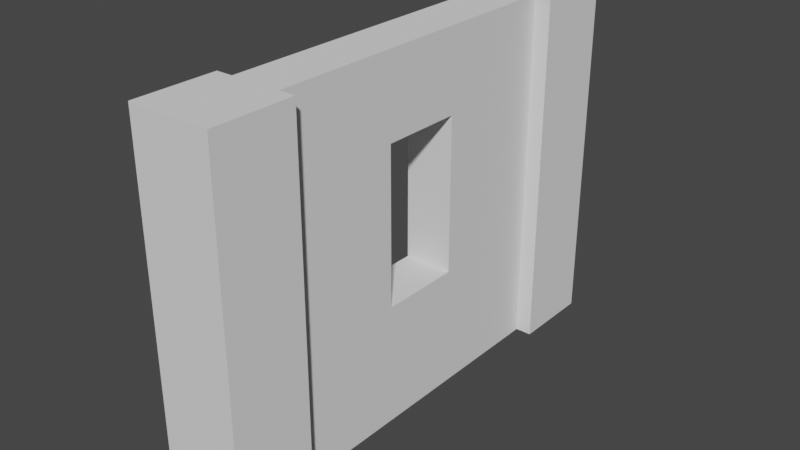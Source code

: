 # Source: Stone_Square_Window.blend  (saved by Blender 3.0.42; exported with 4.5.12 LTS)
import bpy
from mathutils import Matrix  # noqa: F401  (used for matrix-valued properties, if any)

bpy.ops.wm.read_factory_settings(use_empty=True)
scene = bpy.context.scene
scene.name = 'Scene'

# ---- collections
col_collection = bpy.data.collections.new('Collection'); scene.collection.children.link(col_collection)

# ---- world
world_world = bpy.data.worlds.new('World'); scene.world = world_world
world_world.use_nodes = True; world_world.node_tree.nodes.clear()
_N = world_world.node_tree.nodes; _L = world_world.node_tree.links
n0 = _N.new('ShaderNodeOutputWorld'); n0.name = 'World Output'; n0.location = (300, 300)
n1 = _N.new('ShaderNodeBackground'); n1.name = 'Background'; n1.location = (10, 300)
n1.inputs[0].default_value = (0.05088, 0.05088, 0.05088, 1.0)
_L.new(n1.outputs[0], n0.inputs[0])
n0.is_active_output = True
world_world.color = (0.05088, 0.05088, 0.05088)
world_world.use_sun_shadow = False
world_world.sun_shadow_jitter_overblur = 0.0

# ---- meshes
me_grey_window_square_01 = bpy.data.meshes.new('Grey_Window_Square_01')
me_grey_window_square_01.from_pydata([(0.5, 2.2, 0.0), (0.5, 2.2, -0.5), (0.4, 2.2, -0.5), (0.1, 2.2, -0.5), (0.0, 2.2, -0.5), (0.0, 2.2, 0.0), (0.5, 0.0, 0.0), (0.5, 0.0, -0.5), (0.0, 0.0, -0.5), (0.1, 0.0, -0.5), (0.4, 0.0, -0.5), (0.0, 0.0, 0.0), (0.1, 1.705, -1.248), (0.1, 2.2, -2.5), (0.4, 2.2, -2.5), (0.0, 2.2, -3.0), (0.0, 2.2, -2.5), (0.5, 2.2, -2.5), (0.5, 2.2, -3.0), (0.0, 0.0, -3.0), (0.0, 0.0, -2.5), (0.5, 0.0, -2.5), (0.4, 0.0, -2.5), (0.1, 0.0, -2.5), (0.5, 0.0, -3.0), (0.4, 1.705, -1.752), (0.4, 1.705, -1.248), (0.4, 0.7477, -1.248), (0.1, 0.7477, -1.248), (0.1, 1.705, -1.752), (0.1, 0.7477, -1.752), (0.4, 0.7477, -1.752)], [], [(0, 1, 2, 3, 4, 5), (6, 7, 1, 0), (8, 9, 10, 7, 6, 11), (8, 4, 3, 9), (5, 4, 8, 11), (11, 6, 0, 5), (3, 12, 9), (12, 3, 13), (14, 13, 3, 2), (15, 16, 13, 14, 17, 18), (19, 20, 16, 15), (21, 22, 23, 20, 19, 24), (21, 17, 14, 22), (18, 17, 21, 24), (24, 19, 15, 18), (14, 25, 22), (14, 26, 25), (2, 26, 14), (26, 2, 27), (10, 27, 2), (27, 10, 22), (9, 23, 22, 10), (9, 28, 23), (28, 9, 12), (12, 26, 27, 28), (12, 29, 25, 26), (12, 13, 29), (29, 13, 30), (23, 30, 13), (23, 28, 30), (27, 31, 30, 28), (27, 22, 31), (31, 22, 25), (31, 25, 29, 30), (16, 20, 23, 13), (1, 7, 10, 2)])
me_grey_window_square_01.polygons.foreach_set('use_smooth', [True] * 36)
me_grey_window_square_01.polygons.foreach_set('material_index', [0, 0, 0, 0, 0, 0, 1, 1, 1, 0, 0, 0, 0, 0, 0, 1, 1, 1, 1, 1, 1, 1, 1, 1, 1, 1, 1, 1, 1, 1, 1, 1, 1, 1, 0, 0])
_k = set([(0, 1), (0, 5), (0, 6), (1, 2), (1, 7), (2, 10), (2, 14), (3, 4), (3, 9), (3, 13), (4, 5), (4, 8), (5, 11), (6, 7), (6, 11), (7, 10), (8, 9), (8, 11), (9, 23), (10, 22), (12, 26), (12, 28), (12, 29), (13, 16), (13, 23), (14, 17), (14, 22), (15, 16), (15, 18), (15, 19), (16, 20), (17, 18), (17, 21), (18, 24), (19, 20), (19, 24), (20, 23), (21, 22), (21, 24), (25, 26), (25, 29), (25, 31), (26, 27), (27, 28), (27, 31), (28, 30), (29, 30), (30, 31)])
me_grey_window_square_01.attributes.new('sharp_edge', 'BOOLEAN', 'EDGE').data.foreach_set('value', [ (min(e.vertices), max(e.vertices)) in _k for e in me_grey_window_square_01.edges])
_uv = me_grey_window_square_01.uv_layers.new(name='UVMap')
_uv.uv.foreach_set('vector', [0.1319, 0.5477, 0.1319, 0.539, 0.1337, 0.539, 0.1389, 0.539, 0.1406, 0.539, 0.1406, 0.5477, 0.1406, 0.5477, 0.1319, 0.5477, 0.1319, 0.5095, 0.1406, 0.5095, 0.1406, 0.539, 0.1424, 0.539, 0.1476, 0.539, 0.1493, 0.539, 0.1493, 0.5477, 0.1406, 0.5477, 0.1406, 0.5477, 0.1406, 0.5095, 0.1424, 0.5095, 0.1424, 0.5477, 0.1406, 0.5095, 0.1493, 0.5095, 0.1493, 0.5477, 0.1406, 0.5477, 0.1406, 0.5477, 0.1319, 0.5477, 0.1319, 0.5095, 0.1406, 0.5095, 0.1388, 0.8577, 0.1476, 0.8636, 0.1388, 0.8838, 0.1476, 0.8636, 0.1388, 0.8577, 0.1625, 0.8577, 0.1281, 0.8541, 0.1316, 0.8541, 0.1316, 0.8779, 0.1281, 0.8779, 0.1406, 0.4956, 0.1406, 0.5043, 0.1389, 0.5043, 0.1337, 0.5043, 0.1319, 0.5043, 0.1319, 0.4956, 0.1927, 0.5477, 0.1841, 0.5477, 0.1841, 0.5095, 0.1927, 0.5095, 0.1493, 0.5043, 0.1476, 0.5043, 0.1424, 0.5043, 0.1406, 0.5043, 0.1406, 0.4956, 0.1493, 0.4956, 0.1319, 0.5477, 0.1319, 0.5095, 0.1337, 0.5095, 0.1337, 0.5477, 0.08851, 0.5095, 0.09719, 0.5095, 0.09719, 0.5477, 0.08851, 0.5477, 0.1493, 0.5477, 0.1406, 0.5477, 0.1406, 0.5095, 0.1493, 0.5095, 0.1031, 0.8577, 0.112, 0.8636, 0.1031, 0.8838, 0.1031, 0.8577, 0.118, 0.8636, 0.112, 0.8636, 0.1269, 0.8577, 0.118, 0.8636, 0.1031, 0.8577, 0.118, 0.8636, 0.1269, 0.8577, 0.118, 0.8749, 0.1269, 0.8838, 0.118, 0.8749, 0.1269, 0.8577, 0.118, 0.8749, 0.1269, 0.8838, 0.1031, 0.8838, 0.134, 0.8779, 0.134, 0.8541, 0.1376, 0.8541, 0.1376, 0.8779, 0.1388, 0.8838, 0.1476, 0.8749, 0.1625, 0.8838, 0.1476, 0.8749, 0.1388, 0.8838, 0.1476, 0.8636, 0.134, 0.8636, 0.1376, 0.8636, 0.1376, 0.8749, 0.134, 0.8749, 0.134, 0.869, 0.134, 0.863, 0.1376, 0.863, 0.1376, 0.869, 0.1476, 0.8636, 0.1625, 0.8577, 0.1536, 0.8636, 0.1536, 0.8636, 0.1625, 0.8577, 0.1536, 0.8749, 0.1625, 0.8838, 0.1536, 0.8749, 0.1625, 0.8577, 0.1625, 0.8838, 0.1476, 0.8749, 0.1536, 0.8749, 0.1281, 0.869, 0.1281, 0.863, 0.1316, 0.863, 0.1316, 0.869, 0.118, 0.8749, 0.1031, 0.8838, 0.112, 0.8749, 0.112, 0.8749, 0.1031, 0.8838, 0.112, 0.8636, 0.1281, 0.8749, 0.1281, 0.8636, 0.1316, 0.8636, 0.1316, 0.8749, 0.1406, 0.5095, 0.1406, 0.5477, 0.1389, 0.5477, 0.1389, 0.5095, 0.1493, 0.5095, 0.1493, 0.5477, 0.1476, 0.5477, 0.1476, 0.5095])
me_grey_window_square_01.materials.append(None)
me_grey_window_square_01.materials.append(None)
me_grey_window_square_01.use_remesh_fix_poles = True
me_grey_window_square_01.use_remesh_preserve_attributes = False
me_grey_window_square_01.update()
me_grey_window_square_01.normals_split_custom_set([tuple(v) for v in zip(*[iter([0.0, 1.0, 1.788e-07, 0.0, 1.0, 1.788e-07, 0.0, 1.0, 1.192e-07, 0.0, 1.0, 1.192e-07, 0.0, 1.0, 1.788e-07, 0.0, 1.0, 1.788e-07, 1.0, 0.0, 0.0, 1.0, 0.0, 0.0, 1.0, 0.0, 0.0, 1.0, 0.0, 0.0, 0.0, -1.0, 0.0, 0.0, -1.0, 0.0, 0.0, -1.0, 0.0, 0.0, -1.0, 0.0, 0.0, -1.0, 0.0, 0.0, -1.0, 0.0, 0.0, 0.0, -1.0, 0.0, 0.0, -1.0, 0.0, 0.0, -1.0, 0.0, 0.0, -1.0, -1.0, 0.0, 0.0, -1.0, 0.0, 0.0, -1.0, 0.0, 0.0, -1.0, 0.0, 0.0, 0.0, 0.0, 1.0, 0.0, 0.0, 1.0, 0.0, 0.0, 1.0, 0.0, 0.0, 1.0, -1.0, 1.121e-08, 0.0, -1.0, 9.152e-09, 0.0, -1.0, -9.966e-09, 0.0, -1.0, 9.152e-09, 0.0, -1.0, 1.121e-08, 0.0, -1.0, -6.971e-10, 0.0, 0.0, 1.0, -7.947e-08, 0.0, 1.0, -7.947e-08, 0.0, 1.0, 1.192e-07, 0.0, 1.0, 1.192e-07, 0.0, 1.0, -1.192e-07, 0.0, 1.0, -1.192e-07, 0.0, 1.0, -7.947e-08, 0.0, 1.0, -7.947e-08, 0.0, 1.0, -1.192e-07, 0.0, 1.0, -1.192e-07, -1.0, 0.0, 0.0, -1.0, 0.0, 0.0, -1.0, 0.0, 0.0, -1.0, 0.0, 0.0, 0.0, -1.0, 0.0, 0.0, -1.0, 0.0, 0.0, -1.0, 0.0, 0.0, -1.0, 0.0, 0.0, -1.0, 0.0, 0.0, -1.0, 0.0, 0.0, 0.0, 1.0, 0.0, 0.0, 1.0, 0.0, 0.0, 1.0, 0.0, 0.0, 1.0, 1.0, 0.0, 0.0, 1.0, 0.0, 0.0, 1.0, 0.0, 0.0, 1.0, 0.0, 0.0, 0.0, 0.0, -1.0, 0.0, 0.0, -1.0, 0.0, 0.0, -1.0, 0.0, 0.0, -1.0, 1.0, -1.303e-08, 0.0, 1.0, 6.468e-08, 0.0, 1.0, 2.464e-09, 0.0, 1.0, -1.303e-08, 0.0, 1.0, -4.614e-08, 0.0, 1.0, 6.468e-08, 0.0, 1.0, -4.483e-08, 0.0, 1.0, -4.614e-08, 0.0, 1.0, -1.303e-08, 0.0, 1.0, -4.614e-08, 0.0, 1.0, -4.483e-08, 0.0, 1.0, 1.271e-08, 0.0, 1.0, 3.986e-08, 0.0, 1.0, 1.271e-08, 0.0, 1.0, -4.483e-08, 0.0, 1.0, 1.271e-08, 0.0, 1.0, 3.986e-08, 0.0, 1.0, 2.464e-09, 0.0, 0.0, -1.0, 0.0, 0.0, -1.0, 0.0, 0.0, -1.0, 0.0, 0.0, -1.0, 0.0, -1.0, -9.966e-09, 0.0, -1.0, -5.434e-09, 0.0, -1.0, -3.722e-09, 0.0, -1.0, -5.434e-09, 0.0, -1.0, -9.966e-09, 0.0, -1.0, 9.152e-09, 0.0, 0.0, 0.0, -1.0, 0.0, 0.0, -1.0, 0.0, 0.0, -1.0, 0.0, 0.0, -1.0, 0.0, -1.0, 0.0, 0.0, -1.0, 0.0, 0.0, -1.0, 0.0, 0.0, -1.0, 0.0, -1.0, 9.152e-09, 0.0, -1.0, -6.971e-10, 0.0, -1.0, -3.234e-08, 0.0, -1.0, -3.234e-08, 0.0, -1.0, -6.971e-10, 0.0, -1.0, 9.873e-09, 0.0, -1.0, -3.722e-09, 0.0, -1.0, 9.873e-09, 0.0, -1.0, -6.971e-10, 0.0, -1.0, -3.722e-09, 0.0, -1.0, -5.434e-09, 0.0, -1.0, 9.873e-09, 0.0, 0.0, 1.0, 0.0, 0.0, 1.0, 0.0, 0.0, 1.0, 0.0, 0.0, 1.0, 0.0, 1.0, 1.271e-08, 0.0, 1.0, 2.464e-09, 0.0, 1.0, -7.898e-08, 0.0, 1.0, -7.898e-08, 0.0, 1.0, 2.464e-09, 0.0, 1.0, 6.468e-08, 0.0, 0.0, 0.0, 1.0, 0.0, 0.0, 1.0, 0.0, 0.0, 1.0, 0.0, 0.0, 1.0, 0.0, 0.0, 1.0, 0.0, 0.0, 1.0, 0.0, 0.0, 1.0, 0.0, 0.0, 1.0, 0.0, 0.0, -1.0, 0.0, 0.0, -1.0, 0.0, 0.0, -1.0, 0.0, 0.0, -1.0])] * 3)])

# ---- objects
ob_grey_window_square_01 = bpy.data.objects.new('Grey_Window_Square_01', me_grey_window_square_01)

# ---- transforms, parenting, visibility, modifiers, constraints
ob_grey_window_square_01.location = (0.0, 0.0, 0.0)
ob_grey_window_square_01.rotation_euler = (1.571, -0.0, 0.0)

# ---- collection membership
col_collection.objects.link(ob_grey_window_square_01)

# ---- scene / render settings (as saved in the file)
scene.frame_start = 1; scene.frame_end = 250; scene.frame_set(1)
scene.render.engine = 'BLENDER_EEVEE_NEXT'
scene.cycles.sampling_pattern = 'TABULATED_SOBOL'
scene.cycles.use_light_tree = False
scene.view_settings.view_transform = 'Filmic'
bpy.context.view_layer.update()

# ---- added for rendering (the .blend has no active camera and no usable light): camera, sun
cam_auto = bpy.data.cameras.new('AutoCamera')
cam_auto.lens = 50.0
cam_auto.sensor_width = 36.0
cam_auto.clip_end = 1000.0
ob_auto_camera = bpy.data.objects.new('AutoCamera', cam_auto)
scene.collection.objects.link(ob_auto_camera)
ob_auto_camera.location = (3.72298, -2.66758, 3.87839)
ob_auto_camera.rotation_euler = (1.09748, -7.21219e-08, 0.694738)
scene.camera = ob_auto_camera
light_auto_sun = bpy.data.lights.new('AutoSun', 'SUN')
light_auto_sun.energy = 3.0
light_auto_sun.angle = 0.0523599
ob_auto_sun = bpy.data.objects.new('AutoSun', light_auto_sun)
scene.collection.objects.link(ob_auto_sun)
ob_auto_sun.rotation_euler = (0.872665, 0.174533, 0.523599)
bpy.context.view_layer.update()
